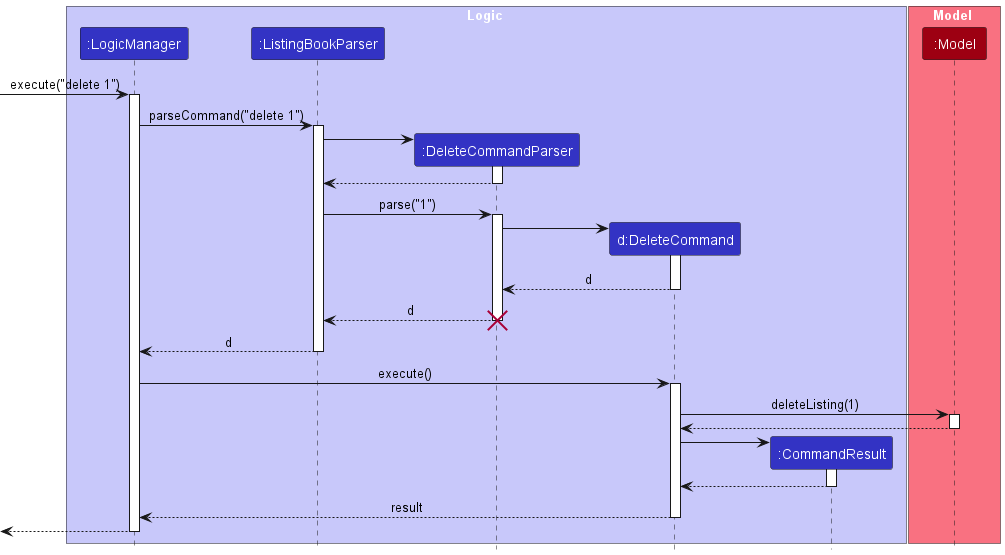

The diagram above was rendered by PlantUML. Its source (embedded in the PNG):
@startuml
!include style.puml

box Logic LOGIC_COLOR_T1
participant ":LogicManager" as LogicManager LOGIC_COLOR
participant ":ListingBookParser" as ListingBookParser LOGIC_COLOR
participant ":DeleteCommandParser" as DeleteCommandParser LOGIC_COLOR
participant "d:DeleteCommand" as DeleteCommand LOGIC_COLOR
participant ":CommandResult" as CommandResult LOGIC_COLOR
end box

box Model MODEL_COLOR_T1
participant ":Model" as Model MODEL_COLOR
end box

[-> LogicManager : execute("delete 1")
activate LogicManager

LogicManager -> ListingBookParser : parseCommand("delete 1")
activate ListingBookParser

create DeleteCommandParser
ListingBookParser -> DeleteCommandParser
activate DeleteCommandParser

DeleteCommandParser --> ListingBookParser
deactivate DeleteCommandParser

ListingBookParser -> DeleteCommandParser : parse("1")
activate DeleteCommandParser

create DeleteCommand
DeleteCommandParser -> DeleteCommand
activate DeleteCommand

DeleteCommand --> DeleteCommandParser : d
deactivate DeleteCommand

DeleteCommandParser --> ListingBookParser : d
deactivate DeleteCommandParser

destroy DeleteCommandParser

ListingBookParser --> LogicManager : d
deactivate ListingBookParser

LogicManager -> DeleteCommand : execute()
activate DeleteCommand

DeleteCommand -> Model : deleteListing(1)
activate Model

Model --> DeleteCommand
deactivate Model

create CommandResult
DeleteCommand -> CommandResult
activate CommandResult

CommandResult --> DeleteCommand
deactivate CommandResult

DeleteCommand --> LogicManager : result
deactivate DeleteCommand

[<--LogicManager
deactivate LogicManager
@enduml